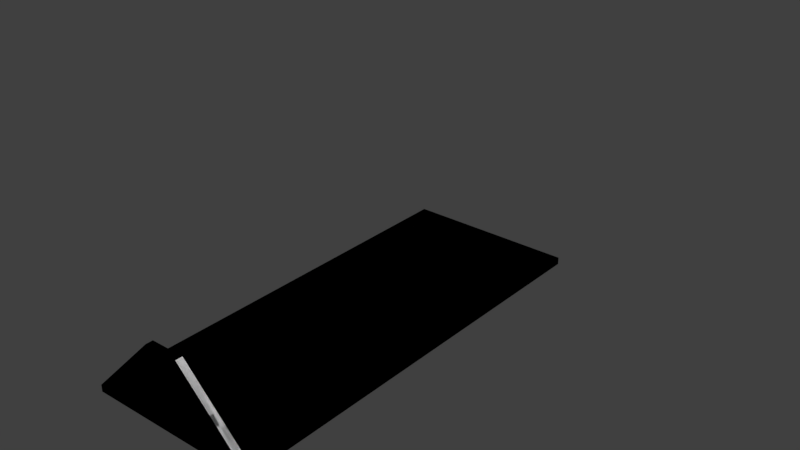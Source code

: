 # Source: boxloader_pallet4.blend  (saved by Blender 2.78.0; exported with 4.5.12 LTS)
import bpy
from mathutils import Matrix  # noqa: F401  (used for matrix-valued properties, if any)

bpy.ops.wm.read_factory_settings(use_empty=True)
scene = bpy.context.scene
scene.name = 'Scene'

# ---- collections
col_collection_1 = bpy.data.collections.new('Collection 1'); scene.collection.children.link(col_collection_1)
col_collection_2 = bpy.data.collections.new('Collection 2'); scene.collection.children.link(col_collection_2)
col_collection_3 = bpy.data.collections.new('Collection 3'); scene.collection.children.link(col_collection_3)
col_collection_4 = bpy.data.collections.new('Collection 4'); scene.collection.children.link(col_collection_4)
col_collection_5 = bpy.data.collections.new('Collection 5'); scene.collection.children.link(col_collection_5)
col_collection_6 = bpy.data.collections.new('Collection 6'); scene.collection.children.link(col_collection_6)
col_collection_7 = bpy.data.collections.new('Collection 7'); scene.collection.children.link(col_collection_7)

# ---- materials (node trees are filled in below, after node groups)
mat_material = bpy.data.materials.new('Material')
mat_material.alpha_threshold = 0.0
mat_material.use_transparent_shadow = False
mat_material.roughness = 0.5
mat_material_001 = bpy.data.materials.new('Material.001')
mat_material_001.alpha_threshold = 0.0
mat_material_001.use_transparent_shadow = False
mat_material_001.roughness = 0.5
mat_material_002 = bpy.data.materials.new('Material.002')
mat_material_002.alpha_threshold = 0.0
mat_material_002.use_transparent_shadow = False
mat_material_002.roughness = 0.5

# ---- material node trees

# ---- world
world_world = bpy.data.worlds.new('World'); scene.world = world_world
world_world.color = (0.05088, 0.05088, 0.05088)
world_world.use_sun_shadow = False
world_world.sun_shadow_jitter_overblur = 0.0
world_world.cycles.sampling_method = 'MANUAL'

# ---- meshes
me_cube = bpy.data.meshes.new('Cube')
me_cube.from_pydata([(1.25, 3.1, -1.004), (1.25, 3.1, -0.9), (1.25, -3.0, -1.0), (1.25, -3.0, -0.9), (-1.25, 3.1, -1.004), (-1.25, 3.1, -0.9), (-1.25, -3.0, -1.0), (-1.25, -3.0, -0.9), (1.25, -3.1, -0.9), (1.25, -3.1, -1.0), (-1.25, -3.1, -1.0), (-1.25, -3.1, -0.9), (-0.25, -3.1, 0.1), (0.25, -3.1, 0.1), (-0.25, -3.0, 0.1), (0.25, -3.0, 0.1)], [], [(0, 1, 3, 2), (13, 15, 14, 12), (6, 7, 5, 4), (4, 5, 1, 0), (2, 6, 4, 0), (7, 3, 1, 5), (3, 15, 13, 8), (2, 3, 8, 9), (7, 6, 10, 11), (6, 2, 9, 10), (12, 11, 8, 13), (3, 7, 14, 15), (12, 14, 7, 11), (9, 8, 11, 10)])
_uv = me_cube.uv_layers.new(name='UVMap')
_uv.uv.foreach_set('vector', [0.0, 0.4, 0.0, 3.0, 5.0, 3.0, 5.0, 0.5, 1.788e-07, 0.08333, 1.788e-07, -2.384e-07, 1.0, 0.0, 1.0, 0.08333, 0.0, 0.5, 0.0, 3.0, -5.0, 3.0, -5.0, 0.4, 0.0, 0.4, 0.0, 3.0, -5.0, 3.0, -5.0, 0.4, 0.0, 0.0, 5.0, 0.0, 5.0, -5.0, 0.0, -5.0, 0.0, 0.0, -5.0, 0.0, -5.0, -5.0, 0.0, -5.0, 0.0, 0.0, -2.384e-07, 25.0, 0.08333, 25.0, 0.08333, 0.0, 0.0, 0.5, 0.0, 3.0, 0.08333, 3.0, 0.08333, 0.5, 0.0, 0.0, 0.0, -2.5, 0.08333, -2.5, 0.08333, 0.0, 0.0, 0.0, -5.0, 0.0, -5.0, 0.08333, 0.0, 0.08333, 1.0, 0.0, 3.0, -25.0, -2.0, -25.0, 1.788e-07, 0.0, 0.0, 0.0, 5.0, 0.0, 3.0, 25.0, 2.0, 25.0, 0.08333, 0.0, 0.0, 0.0, 0.0, -25.0, 0.08333, -25.0, 0.0, 0.5, 0.0, 3.0, 5.0, 3.0, 5.0, 0.5])
me_cube.materials.append(mat_material)
me_cube.use_remesh_preserve_volume = False
me_cube.use_remesh_preserve_attributes = False
me_cube.use_mirror_vertex_groups = False
me_cube.update()
me_cube_001 = bpy.data.meshes.new('Cube.001')
me_cube_001.from_pydata([(1.25, 3.1, -1.004), (1.25, 3.1, -0.9), (1.25, -3.0, -1.0), (1.25, -3.0, -0.9), (-1.25, 3.1, -1.004), (-1.25, 3.1, -0.9), (-1.25, -3.0, -1.0), (-1.25, -3.0, -0.9), (1.25, -3.1, -0.9), (1.25, -3.1, -1.0), (-1.25, -3.1, -1.0), (-1.25, -3.1, -0.9), (-0.25, -3.1, 0.1), (0.25, -3.1, 0.1), (-0.25, -3.0, 0.1), (0.25, -3.0, 0.1)], [], [(1, 2, 0), (15, 12, 13), (6, 5, 4), (5, 0, 4), (6, 0, 2), (3, 5, 7), (15, 8, 3), (3, 9, 2), (6, 11, 7), (2, 10, 6), (11, 13, 12), (7, 15, 3), (14, 11, 12), (8, 10, 9), (1, 3, 2), (15, 14, 12), (6, 7, 5), (5, 1, 0), (6, 4, 0), (3, 1, 5), (15, 13, 8), (3, 8, 9), (6, 10, 11), (2, 9, 10), (11, 8, 13), (7, 14, 15), (14, 7, 11), (8, 11, 10)])
me_cube_001.use_remesh_preserve_volume = False
me_cube_001.use_remesh_preserve_attributes = False
me_cube_001.use_mirror_vertex_groups = False
me_cube_001.update()
me_cube_002 = bpy.data.meshes.new('Cube.002')
me_cube_002.from_pydata([(1.25, 3.1, -1.004), (1.25, 3.1, -0.9), (1.25, -3.0, -1.0), (1.25, -3.0, -0.9), (-1.25, 3.1, -1.004), (-1.25, 3.1, -0.9), (-1.25, -3.0, -1.0), (-1.25, -3.0, -0.9), (1.25, -3.1, -0.9), (1.25, -3.1, -1.0), (-1.25, -3.1, -1.0), (-1.25, -3.1, -0.9), (-0.25, -3.1, 0.1), (0.25, -3.1, 0.1), (-0.25, -3.0, 0.1), (0.25, -3.0, 0.1)], [], [(0, 1, 3, 2), (13, 15, 14, 12), (6, 7, 5, 4), (4, 5, 1, 0), (2, 6, 4, 0), (7, 3, 1, 5), (3, 15, 13, 8), (2, 3, 8, 9), (7, 6, 10, 11), (6, 2, 9, 10), (12, 11, 8, 13), (3, 7, 14, 15), (12, 14, 7, 11), (9, 8, 11, 10)])
me_cube_002.use_remesh_preserve_volume = False
me_cube_002.use_remesh_preserve_attributes = False
me_cube_002.use_mirror_vertex_groups = False
me_cube_002.update()
me_cube_003 = bpy.data.meshes.new('Cube.003')
me_cube_003.from_pydata([(1.25, 3.1, -1.004), (1.25, 3.1, -0.9), (1.25, -3.0, -1.0), (1.25, -3.0, -0.9), (-1.25, 3.1, -1.004), (-1.25, 3.1, -0.9), (-1.25, -3.0, -1.0), (-1.25, -3.0, -0.9), (1.25, -3.1, -0.9), (1.25, -3.1, -1.0), (-1.25, -3.1, -1.0), (-1.25, -3.1, -0.9), (-0.25, -3.1, 0.1), (0.25, -3.1, 0.1), (-0.25, -3.0, 0.1), (0.25, -3.0, 0.1)], [], [(0, 1, 3, 2), (13, 15, 14, 12), (6, 7, 5, 4), (4, 5, 1, 0), (2, 6, 4, 0), (7, 3, 1, 5), (3, 15, 13, 8), (2, 3, 8, 9), (7, 6, 10, 11), (6, 2, 9, 10), (12, 11, 8, 13), (3, 7, 14, 15), (12, 14, 7, 11), (9, 8, 11, 10)])
me_cube_003.use_remesh_preserve_volume = False
me_cube_003.use_remesh_preserve_attributes = False
me_cube_003.use_mirror_vertex_groups = False
me_cube_003.update()
me_cube_004 = bpy.data.meshes.new('Cube.004')
me_cube_004.from_pydata([(1.25, 3.1, -1.004), (1.25, 3.1, -0.9), (1.25, -3.0, -1.0), (1.25, -3.0, -0.9), (-1.25, 3.1, -1.004), (-1.25, 3.1, -0.9), (-1.25, -3.0, -1.0), (-1.25, -3.0, -0.9), (1.25, -3.1, -0.9), (1.25, -3.1, -1.0), (-1.25, -3.1, -1.0), (-1.25, -3.1, -0.9), (-0.25, -3.1, 0.1), (0.25, -3.1, 0.1), (-0.25, -3.0, 0.1), (0.25, -3.0, 0.1)], [], [(0, 1, 3, 2), (13, 15, 14, 12), (6, 7, 5, 4), (4, 5, 1, 0), (2, 6, 4, 0), (7, 3, 1, 5), (3, 15, 13, 8), (2, 3, 8, 9), (7, 6, 10, 11), (6, 2, 9, 10), (12, 11, 8, 13), (3, 7, 14, 15), (12, 14, 7, 11), (9, 8, 11, 10)])
me_cube_004.materials.append(mat_material_001)
me_cube_004.use_remesh_preserve_volume = False
me_cube_004.use_remesh_preserve_attributes = False
me_cube_004.use_mirror_vertex_groups = False
me_cube_004.update()
me_cube_005 = bpy.data.meshes.new('Cube.005')
me_cube_005.from_pydata([(1.25, 3.1, -0.9), (1.25, -3.0, -0.9), (-1.25, 3.1, -0.9), (-1.25, -3.0, -0.9)], [], [(3, 1, 0, 2)])
me_cube_005.materials.append(mat_material_002)
me_cube_005.use_remesh_preserve_volume = False
me_cube_005.use_remesh_preserve_attributes = False
me_cube_005.use_mirror_vertex_groups = False
me_cube_005.update()
me_cube_006 = bpy.data.meshes.new('Cube.006')
me_cube_006.from_pydata([(1.45, -2.9, 1.6), (-1.25, 3.0, -0.9), (1.25, 3.0, -0.9), (1.25, -3.0, -0.9), (-1.25, -3.0, -0.9), (-1.45, 3.3, -0.9), (0.0, 5.1, -1.5)], [(5, 6)], [])
me_cube_006.use_remesh_preserve_volume = False
me_cube_006.use_remesh_preserve_attributes = False
me_cube_006.use_mirror_vertex_groups = False
me_cube_006.update()

# ---- objects
ob_cube = bpy.data.objects.new('Cube', me_cube)
ob_cube_001 = bpy.data.objects.new('Cube.001', me_cube_001)
ob_cube_002 = bpy.data.objects.new('Cube.002', me_cube_002)
ob_cube_003 = bpy.data.objects.new('Cube.003', me_cube_003)
ob_cube_004 = bpy.data.objects.new('Cube.004', me_cube_004)
ob_cube_005 = bpy.data.objects.new('Cube.005', me_cube_005)
ob_cube_006 = bpy.data.objects.new('Cube.006', me_cube_006)

# ---- transforms, parenting, visibility, modifiers, constraints
ob_cube.location = (0.0, 0.0, 0.0)
ob_cube.lineart.crease_threshold = 0.0
ob_cube_001.location = (0.0, 0.0, 0.0)
ob_cube_001.lineart.crease_threshold = 0.0
ob_cube_002.location = (0.0, 0.0, 0.0)
ob_cube_002.lineart.crease_threshold = 0.0
_vg = ob_cube_002.vertex_groups.new(name='Component0')
_vg = ob_cube_002.vertex_groups.new(name='Component1')
ob_cube_003.location = (0.0, 0.0, 0.0)
ob_cube_003.lineart.crease_threshold = 0.0
_vg = ob_cube_003.vertex_groups.new(name='Component0')
_vg = ob_cube_003.vertex_groups.new(name='Component1')
ob_cube_004.location = (0.0, 0.0, 0.0)
ob_cube_004.lineart.crease_threshold = 0.0
_vg = ob_cube_004.vertex_groups.new(name='Component0')
_vg = ob_cube_004.vertex_groups.new(name='Component1')
ob_cube_005.location = (0.0, 0.0, 0.0)
ob_cube_005.lineart.crease_threshold = 0.0
_vg = ob_cube_005.vertex_groups.new(name='Component0')
_vg = ob_cube_005.vertex_groups.new(name='Component1')
ob_cube_006.location = (0.0, 0.0, 0.0)
ob_cube_006.lineart.crease_threshold = 0.0
_vg = ob_cube_006.vertex_groups.new(name='BBox_Base1')
_vg = ob_cube_006.vertex_groups.new(name='BBox_Corner')
_vg = ob_cube_006.vertex_groups.new(name='SlingLoadCargo1')
_vg = ob_cube_006.vertex_groups.new(name='SlingLoadCargo2')
_vg = ob_cube_006.vertex_groups.new(name='SlingLoadCargo3')
_vg = ob_cube_006.vertex_groups.new(name='SlingLoadCargo4')
_vg = ob_cube_006.vertex_groups.new(name='BBox_Exit')

# ---- collection membership
col_collection_1.objects.link(ob_cube)
col_collection_2.objects.link(ob_cube_001)
col_collection_3.objects.link(ob_cube_002)
col_collection_4.objects.link(ob_cube_003)
col_collection_5.objects.link(ob_cube_004)
col_collection_6.objects.link(ob_cube_005)
col_collection_7.objects.link(ob_cube_006)

# ---- scene / render settings (as saved in the file)
scene.frame_start = 1; scene.frame_end = 250; scene.frame_set(1)
scene.render.engine = 'BLENDER_EEVEE_NEXT'
scene.render.resolution_percentage = 50
scene.render.dither_intensity = 0.0
scene.cycles.use_denoising = False
scene.cycles.samples = 128
scene.cycles.sampling_pattern = 'TABULATED_SOBOL'
scene.cycles.light_sampling_threshold = 0.0
scene.cycles.use_adaptive_sampling = False
scene.cycles.use_light_tree = False
scene.cycles.blur_glossy = 0.0
scene.cycles.sample_clamp_indirect = 0.0
scene.view_settings.view_transform = 'Standard'
bpy.context.view_layer.update()

# ---- added for rendering (the .blend has no active camera and no usable light): camera, sun
cam_auto = bpy.data.cameras.new('AutoCamera')
cam_auto.lens = 50.0
cam_auto.sensor_width = 36.0
cam_auto.clip_end = 1000.0
ob_auto_camera = bpy.data.objects.new('AutoCamera', cam_auto)
scene.collection.objects.link(ob_auto_camera)
ob_auto_camera.location = (8.54319, -9.25182, 6.88455)
ob_auto_camera.rotation_euler = (1.09748, -7.21219e-08, 0.694738)
scene.camera = ob_auto_camera
light_auto_sun = bpy.data.lights.new('AutoSun', 'SUN')
light_auto_sun.energy = 3.0
light_auto_sun.angle = 0.0523599
ob_auto_sun = bpy.data.objects.new('AutoSun', light_auto_sun)
scene.collection.objects.link(ob_auto_sun)
ob_auto_sun.rotation_euler = (0.872665, 0.174533, 0.523599)
bpy.context.view_layer.update()
